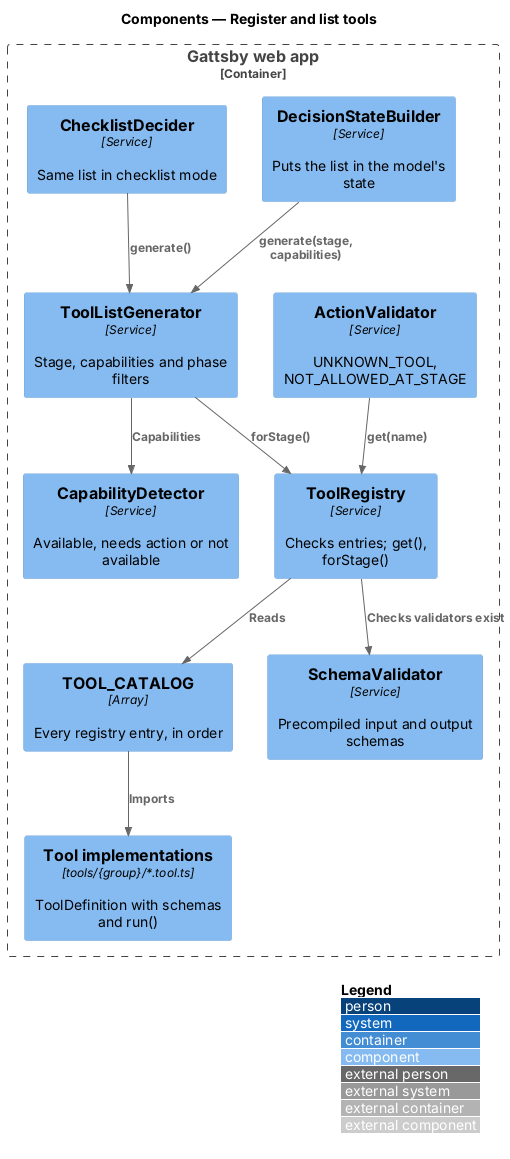

The diagram above was rendered by PlantUML. Its source (embedded in the PNG):
@startuml
!include <C4/C4_Component>
LAYOUT_WITH_LEGEND()
title Components — Register and list tools

Container_Boundary(spa, "Gattsby web app") {
  Component(catalog, "TOOL_CATALOG", "Array", "Every registry entry, in order")
  Component(tools, "Tool implementations", "tools/{group}/*.tool.ts", "ToolDefinition with schemas and run()")
  Component(registry, "ToolRegistry", "Service", "Checks entries; get(), forStage()")
  Component(validator, "SchemaValidator", "Service", "Precompiled input and output schemas")
  Component(generator, "ToolListGenerator", "Service", "Stage, capabilities and phase filters")
  Component(caps, "CapabilityDetector", "Service", "Available, needs action or not available")
  Component(state, "DecisionStateBuilder", "Service", "Puts the list in the model's state")
  Component(action, "ActionValidator", "Service", "UNKNOWN_TOOL, NOT_ALLOWED_AT_STAGE")
  Component(checklist, "ChecklistDecider", "Service", "Same list in checklist mode")
}

Rel(catalog, tools, "Imports")
Rel(registry, catalog, "Reads")
Rel(registry, validator, "Checks validators exist")
Rel(generator, registry, "forStage()")
Rel(generator, caps, "Capabilities")
Rel(state, generator, "generate(stage, capabilities)")
Rel(action, registry, "get(name)")
Rel(checklist, generator, "generate()")
@enduml